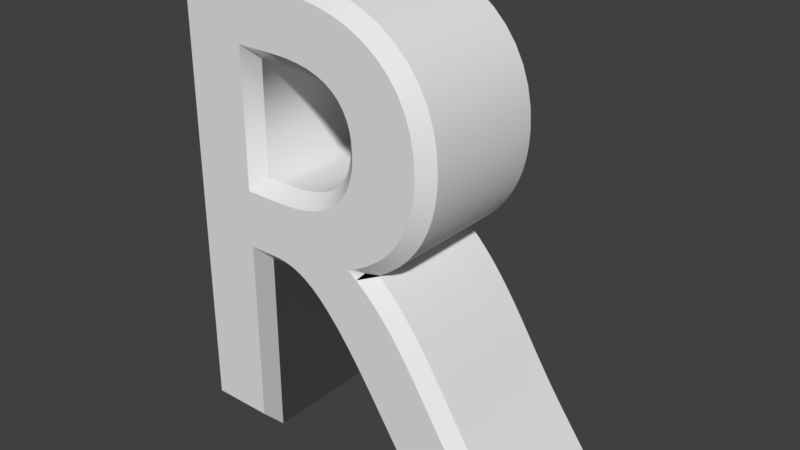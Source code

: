 # Source: Letra_R.blend  (saved by Blender 2.79.0; exported with 4.5.12 LTS)
import bpy
from mathutils import Matrix  # noqa: F401  (used for matrix-valued properties, if any)

bpy.ops.wm.read_factory_settings(use_empty=True)
scene = bpy.context.scene
scene.name = 'Scene'

# ---- collections
col_collection_1 = bpy.data.collections.new('Collection 1'); scene.collection.children.link(col_collection_1)

# ---- world
world_world = bpy.data.worlds.new('World'); scene.world = world_world
world_world.color = (0.05088, 0.05088, 0.05088)
world_world.use_sun_shadow = False
world_world.sun_shadow_jitter_overblur = 0.0
world_world.cycles.sampling_method = 'MANUAL'

# ---- meshes
me_cutext = bpy.data.meshes.new('CUText')
me_cutext.from_pydata([(-0.1111, 3.515, 0.6), (0.04445, 3.492, 0.6), (0.188, 3.456, 0.6), (0.3189, 3.406, 0.6), (0.4367, 3.342, 0.6), (0.5407, 3.266, 0.6), (0.6302, 3.177, 0.6), (0.7049, 3.077, 0.6), (0.7639, 2.965, 0.6), (0.8069, 2.843, 0.6), (0.833, 2.71, 0.6), (0.8419, 2.567, 0.6), (0.8377, 2.47, 0.6), (0.825, 2.378, 0.6), (0.8042, 2.29, 0.6), (0.7752, 2.207, 0.6), (0.7384, 2.129, 0.6), (0.6938, 2.056, 0.6), (0.6416, 1.988, 0.6), (0.5819, 1.925, 0.6), (0.515, 1.868, 0.6), (0.4409, 1.817, 0.6), (0.3598, 1.771, 0.6), (0.2719, 1.732, 0.6), (0.347, 1.679, 0.6), (0.4178, 1.62, 0.6), (0.4849, 1.558, 0.6), (0.5489, 1.49, 0.6), (0.6107, 1.419, 0.6), (0.6707, 1.342, 0.6), (0.7296, 1.261, 0.6), (0.7882, 1.175, 0.6), (0.8471, 1.085, 0.6), (0.9069, 0.9904, 0.6), (0.9683, 0.891, 0.6), (1.032, 0.7871, 0.6), (1.067, 0.7306, 0.6), (1.1, 0.678, 0.6), (1.133, 0.6282, 0.6), (1.165, 0.5798, 0.6), (1.197, 0.5319, 0.6), (1.231, 0.4833, 0.6), (1.266, 0.4328, 0.6), (1.304, 0.3793, 0.6), (1.345, 0.3216, 0.6), (1.391, 0.2586, 0.6), (1.441, 0.1891, 0.6), (1.497, 0.1121, 0.6), (0.9119, 0.1121, 0.6), (0.4619, 0.8121, 0.6), (0.3543, 0.9745, 0.6), (0.256, 1.113, 0.6), (0.1658, 1.229, 0.6), (0.08283, 1.325, 0.6), (0.006032, 1.403, 0.6), (-0.06559, 1.465, 0.6), (-0.1331, 1.511, 0.6), (-0.1974, 1.545, 0.6), (-0.2595, 1.569, 0.6), (-0.3205, 1.583, 0.6), (-0.3814, 1.59, 0.6), (-0.4431, 1.592, 0.6), (-0.6481, 1.592, 0.6), (-0.6481, 0.1121, 0.6), (-1.138, 0.1121, 0.6), (-1.138, 3.522, 0.6), (-0.2781, 3.522, 0.6), (-0.3331, 2.032, 0.6), (-0.2095, 2.038, 0.6), (-0.1008, 2.053, 0.6), (-0.006219, 2.079, 0.6), (0.07505, 2.113, 0.6), (0.1438, 2.154, 0.6), (0.2007, 2.203, 0.6), (0.2465, 2.257, 0.6), (0.2821, 2.317, 0.6), (0.3082, 2.38, 0.6), (0.3255, 2.447, 0.6), (0.3348, 2.516, 0.6), (0.3369, 2.587, 0.6), (0.3317, 2.664, 0.6), (0.3185, 2.736, 0.6), (0.2969, 2.803, 0.6), (0.2665, 2.863, 0.6), (0.2271, 2.917, 0.6), (0.1782, 2.965, 0.6), (0.1195, 3.006, 0.6), (0.05061, 3.04, 0.6), (-0.02872, 3.067, 0.6), (-0.1189, 3.086, 0.6), (-0.2202, 3.098, 0.6), (-0.3331, 3.102, 0.6), (-0.6481, 3.102, 0.6), (-0.6481, 2.032, 0.6), (-0.1111, 3.515, -0.6), (0.04445, 3.492, -0.6), (0.188, 3.456, -0.6), (0.3189, 3.406, -0.6), (0.4367, 3.342, -0.6), (0.5407, 3.266, -0.6), (0.6302, 3.177, -0.6), (0.7049, 3.077, -0.6), (0.7639, 2.965, -0.6), (0.8069, 2.843, -0.6), (0.833, 2.71, -0.6), (0.8419, 2.567, -0.6), (0.8377, 2.47, -0.6), (0.825, 2.378, -0.6), (0.8042, 2.29, -0.6), (0.7752, 2.207, -0.6), (0.7384, 2.129, -0.6), (0.6938, 2.056, -0.6), (0.6416, 1.988, -0.6), (0.5819, 1.925, -0.6), (0.515, 1.868, -0.6), (0.4409, 1.817, -0.6), (0.3598, 1.771, -0.6), (0.2719, 1.732, -0.6), (0.347, 1.679, -0.6), (0.4178, 1.62, -0.6), (0.4849, 1.558, -0.6), (0.5489, 1.49, -0.6), (0.6107, 1.419, -0.6), (0.6707, 1.342, -0.6), (0.7296, 1.261, -0.6), (0.7882, 1.175, -0.6), (0.8471, 1.085, -0.6), (0.9069, 0.9904, -0.6), (0.9683, 0.891, -0.6), (1.032, 0.7871, -0.6), (1.067, 0.7306, -0.6), (1.1, 0.678, -0.6), (1.133, 0.6282, -0.6), (1.165, 0.5798, -0.6), (1.197, 0.5319, -0.6), (1.231, 0.4833, -0.6), (1.266, 0.4328, -0.6), (1.304, 0.3793, -0.6), (1.345, 0.3216, -0.6), (1.391, 0.2586, -0.6), (1.441, 0.1891, -0.6), (1.497, 0.1121, -0.6), (0.9119, 0.1121, -0.6), (0.4619, 0.8121, -0.6), (0.3543, 0.9745, -0.6), (0.256, 1.113, -0.6), (0.1658, 1.229, -0.6), (0.08283, 1.325, -0.6), (0.006032, 1.403, -0.6), (-0.06559, 1.465, -0.6), (-0.1331, 1.511, -0.6), (-0.1974, 1.545, -0.6), (-0.2595, 1.569, -0.6), (-0.3205, 1.583, -0.6), (-0.3814, 1.59, -0.6), (-0.4431, 1.592, -0.6), (-0.6481, 1.592, -0.6), (-0.6481, 0.1121, -0.6), (-1.138, 0.1121, -0.6), (-1.138, 3.522, -0.6), (-0.2781, 3.522, -0.6), (-0.3331, 2.032, -0.6), (-0.2095, 2.038, -0.6), (-0.1008, 2.053, -0.6), (-0.006219, 2.079, -0.6), (0.07505, 2.113, -0.6), (0.1438, 2.154, -0.6), (0.2007, 2.203, -0.6), (0.2465, 2.257, -0.6), (0.2821, 2.317, -0.6), (0.3082, 2.38, -0.6), (0.3255, 2.447, -0.6), (0.3348, 2.516, -0.6), (0.3369, 2.587, -0.6), (0.3317, 2.664, -0.6), (0.3185, 2.736, -0.6), (0.2969, 2.803, -0.6), (0.2665, 2.863, -0.6), (0.2271, 2.917, -0.6), (0.1782, 2.965, -0.6), (0.1195, 3.006, -0.6), (0.05061, 3.04, -0.6), (-0.02872, 3.067, -0.6), (-0.1189, 3.086, -0.6), (-0.2202, 3.098, -0.6), (-0.3331, 3.102, -0.6), (-0.6481, 3.102, -0.6), (-0.6481, 2.032, -0.6), (-0.1111, 3.515, -0.6), (-0.1018, 3.614, -0.5), (0.04445, 3.492, -0.6), (0.0639, 3.591, -0.5), (0.188, 3.456, -0.6), (0.2183, 3.551, -0.5), (0.3189, 3.406, -0.6), (0.3608, 3.497, -0.5), (0.4367, 3.342, -0.6), (0.4903, 3.427, -0.5), (0.5407, 3.266, -0.6), (0.6057, 3.342, -0.5), (0.6302, 3.177, -0.6), (0.706, 3.243, -0.5), (0.7049, 3.077, -0.6), (0.7897, 3.13, -0.5), (0.7639, 2.965, -0.6), (0.8558, 3.005, -0.5), (0.8069, 2.843, -0.6), (0.9036, 2.869, -0.5), (0.833, 2.71, -0.6), (0.9324, 2.723, -0.5), (0.8419, 2.567, -0.6), (0.942, 2.568, -0.5), (0.8377, 2.47, -0.6), (0.9374, 2.461, -0.5), (0.825, 2.378, -0.6), (0.9234, 2.36, -0.5), (0.8042, 2.29, -0.6), (0.9003, 2.262, -0.5), (0.7752, 2.207, -0.6), (0.8679, 2.169, -0.5), (0.7384, 2.129, -0.6), (0.8266, 2.082, -0.5), (0.6938, 2.056, -0.6), (0.7764, 1.999, -0.5), (0.6416, 1.988, -0.6), (0.7176, 1.923, -0.5), (0.5819, 1.925, -0.6), (0.6507, 1.852, -0.5), (0.515, 1.868, -0.6), (0.576, 1.789, -0.5), (0.4409, 1.817, -0.6), (0.4939, 1.732, -0.5), (0.3598, 1.771, -0.6), (0.4048, 1.682, -0.5), (0.2719, 1.732, -0.6), (0.4721, 1.712, -0.5), (0.347, 1.679, -0.6), (0.4078, 1.758, -0.5), (0.4178, 1.62, -0.6), (0.4837, 1.696, -0.5), (0.4849, 1.558, -0.6), (0.5553, 1.629, -0.5), (0.5489, 1.49, -0.6), (0.6231, 1.557, -0.5), (0.6107, 1.419, -0.6), (0.688, 1.482, -0.5), (0.6707, 1.342, -0.6), (0.7504, 1.402, -0.5), (0.7296, 1.261, -0.6), (0.8113, 1.319, -0.5), (0.7882, 1.175, -0.6), (0.8714, 1.231, -0.5), (0.8471, 1.085, -0.6), (0.9312, 1.139, -0.5), (0.9069, 0.9904, -0.6), (0.9917, 1.043, -0.5), (0.9683, 0.891, -0.6), (1.053, 0.9434, -0.5), (1.032, 0.7871, -0.6), (1.117, 0.8396, -0.5), (1.067, 0.7306, -0.6), (1.152, 0.7838, -0.5), (1.1, 0.678, -0.6), (1.185, 0.732, -0.5), (1.133, 0.6282, -0.6), (1.216, 0.683, -0.5), (1.165, 0.5798, -0.6), (1.248, 0.6355, -0.5), (1.197, 0.5319, -0.6), (1.28, 0.5884, -0.5), (1.231, 0.4833, -0.6), (1.313, 0.5404, -0.5), (1.266, 0.4328, -0.6), (1.348, 0.4905, -0.5), (1.304, 0.3793, -0.6), (1.386, 0.4374, -0.5), (1.345, 0.3216, -0.6), (1.427, 0.38, -0.5), (1.391, 0.2586, -0.6), (1.472, 0.3171, -0.5), (1.441, 0.1891, -0.6), (1.522, 0.2477, -0.5), (1.497, 0.1121, -0.6), (1.693, 0.01207, -0.5), (0.9119, 0.1121, -0.6), (0.8573, 0.01207, -0.5), (0.4619, 0.8121, -0.6), (0.3782, 0.7574, -0.5), (0.3543, 0.9745, -0.6), (0.2719, 0.9179, -0.5), (0.256, 1.113, -0.6), (0.1757, 1.053, -0.5), (0.1658, 1.229, -0.6), (0.08838, 1.166, -0.5), (0.08283, 1.325, -0.6), (0.009312, 1.258, -0.5), (0.006032, 1.403, -0.6), (-0.0622, 1.33, -0.5), (-0.06559, 1.465, -0.6), (-0.1268, 1.385, -0.5), (-0.1331, 1.511, -0.6), (-0.1851, 1.426, -0.5), (-0.1974, 1.545, -0.6), (-0.2384, 1.454, -0.5), (-0.2595, 1.569, -0.6), (-0.2885, 1.473, -0.5), (-0.3205, 1.583, -0.6), (-0.3378, 1.484, -0.5), (-0.3814, 1.59, -0.6), (-0.3888, 1.49, -0.5), (-0.4431, 1.592, -0.6), (-0.4447, 1.492, -0.5), (-0.6481, 1.592, -0.6), (-0.5481, 1.492, -0.5), (-0.6481, 0.1121, -0.6), (-0.5481, 0.01207, -0.5), (-1.138, 0.1121, -0.6), (-1.238, 0.01207, -0.5), (-1.138, 3.522, -0.6), (-1.238, 3.622, -0.5), (-0.2781, 3.522, -0.6), (-0.2758, 3.622, -0.5), (-0.1018, 3.614, -0.5), (-0.1018, 3.614, 0.5), (0.0639, 3.591, -0.5), (0.0639, 3.591, 0.5), (0.2183, 3.551, -0.5), (0.2183, 3.551, 0.5), (0.3608, 3.497, -0.5), (0.3608, 3.497, 0.5), (0.4903, 3.427, -0.5), (0.4903, 3.427, 0.5), (0.6057, 3.342, -0.5), (0.6057, 3.342, 0.5), (0.706, 3.243, -0.5), (0.706, 3.243, 0.5), (0.7897, 3.13, -0.5), (0.7897, 3.13, 0.5), (0.8558, 3.005, -0.5), (0.8558, 3.005, 0.5), (0.9036, 2.869, -0.5), (0.9036, 2.869, 0.5), (0.9324, 2.723, -0.5), (0.9324, 2.723, 0.5), (0.942, 2.568, -0.5), (0.942, 2.568, 0.5), (0.9374, 2.461, -0.5), (0.9374, 2.461, 0.5), (0.9234, 2.36, -0.5), (0.9234, 2.36, 0.5), (0.9003, 2.262, -0.5), (0.9003, 2.262, 0.5), (0.8679, 2.169, -0.5), (0.8679, 2.169, 0.5), (0.8266, 2.082, -0.5), (0.8266, 2.082, 0.5), (0.7764, 1.999, -0.5), (0.7764, 1.999, 0.5), (0.7176, 1.923, -0.5), (0.7176, 1.923, 0.5), (0.6507, 1.852, -0.5), (0.6507, 1.852, 0.5), (0.576, 1.789, -0.5), (0.576, 1.789, 0.5), (0.4939, 1.732, -0.5), (0.4939, 1.732, 0.5), (0.4048, 1.682, -0.5), (0.4048, 1.682, 0.5), (0.4721, 1.712, -0.5), (0.4721, 1.712, 0.5), (0.4078, 1.758, -0.5), (0.4078, 1.758, 0.5), (0.4837, 1.696, -0.5), (0.4837, 1.696, 0.5), (0.5553, 1.629, -0.5), (0.5553, 1.629, 0.5), (0.6231, 1.557, -0.5), (0.6231, 1.557, 0.5), (0.688, 1.482, -0.5), (0.688, 1.482, 0.5), (0.7504, 1.402, -0.5), (0.7504, 1.402, 0.5), (0.8113, 1.319, -0.5), (0.8113, 1.319, 0.5), (0.8714, 1.231, -0.5), (0.8714, 1.231, 0.5), (0.9312, 1.139, -0.5), (0.9312, 1.139, 0.5), (0.9917, 1.043, -0.5), (0.9917, 1.043, 0.5), (1.053, 0.9434, -0.5), (1.053, 0.9434, 0.5), (1.117, 0.8396, -0.5), (1.117, 0.8396, 0.5), (1.152, 0.7838, -0.5), (1.152, 0.7838, 0.5), (1.185, 0.732, -0.5), (1.185, 0.732, 0.5), (1.216, 0.683, -0.5), (1.216, 0.683, 0.5), (1.248, 0.6355, -0.5), (1.248, 0.6355, 0.5), (1.28, 0.5884, -0.5), (1.28, 0.5884, 0.5), (1.313, 0.5404, -0.5), (1.313, 0.5404, 0.5), (1.348, 0.4905, -0.5), (1.348, 0.4905, 0.5), (1.386, 0.4374, -0.5), (1.386, 0.4374, 0.5), (1.427, 0.38, -0.5), (1.427, 0.38, 0.5), (1.472, 0.3171, -0.5), (1.472, 0.3171, 0.5), (1.522, 0.2477, -0.5), (1.522, 0.2477, 0.5), (1.693, 0.01207, -0.5), (1.693, 0.01207, 0.5), (0.8573, 0.01207, -0.5), (0.8573, 0.01207, 0.5), (0.3782, 0.7574, -0.5), (0.3782, 0.7574, 0.5), (0.2719, 0.9179, -0.5), (0.2719, 0.9179, 0.5), (0.1757, 1.053, -0.5), (0.1757, 1.053, 0.5), (0.08838, 1.166, -0.5), (0.08838, 1.166, 0.5), (0.009312, 1.258, -0.5), (0.009312, 1.258, 0.5), (-0.0622, 1.33, -0.5), (-0.0622, 1.33, 0.5), (-0.1268, 1.385, -0.5), (-0.1268, 1.385, 0.5), (-0.1851, 1.426, -0.5), (-0.1851, 1.426, 0.5), (-0.2384, 1.454, -0.5), (-0.2384, 1.454, 0.5), (-0.2885, 1.473, -0.5), (-0.2885, 1.473, 0.5), (-0.3378, 1.484, -0.5), (-0.3378, 1.484, 0.5), (-0.3888, 1.49, -0.5), (-0.3888, 1.49, 0.5), (-0.4447, 1.492, -0.5), (-0.4447, 1.492, 0.5), (-0.5481, 1.492, -0.5), (-0.5481, 1.492, 0.5), (-0.5481, 0.01207, -0.5), (-0.5481, 0.01207, 0.5), (-1.238, 0.01207, -0.5), (-1.238, 0.01207, 0.5), (-1.238, 3.622, -0.5), (-1.238, 3.622, 0.5), (-0.2758, 3.622, -0.5), (-0.2758, 3.622, 0.5), (-0.1018, 3.614, 0.5), (-0.1111, 3.515, 0.6), (0.0639, 3.591, 0.5), (0.04445, 3.492, 0.6), (0.2183, 3.551, 0.5), (0.188, 3.456, 0.6), (0.3608, 3.497, 0.5), (0.3189, 3.406, 0.6), (0.4903, 3.427, 0.5), (0.4367, 3.342, 0.6), (0.6057, 3.342, 0.5), (0.5407, 3.266, 0.6), (0.706, 3.243, 0.5), (0.6302, 3.177, 0.6), (0.7897, 3.13, 0.5), (0.7049, 3.077, 0.6), (0.8558, 3.005, 0.5), (0.7639, 2.965, 0.6), (0.9036, 2.869, 0.5), (0.8069, 2.843, 0.6), (0.9324, 2.723, 0.5), (0.833, 2.71, 0.6), (0.942, 2.568, 0.5), (0.8419, 2.567, 0.6), (0.9374, 2.461, 0.5), (0.8377, 2.47, 0.6), (0.9234, 2.36, 0.5), (0.825, 2.378, 0.6), (0.9003, 2.262, 0.5), (0.8042, 2.29, 0.6), (0.8679, 2.169, 0.5), (0.7752, 2.207, 0.6), (0.8266, 2.082, 0.5), (0.7384, 2.129, 0.6), (0.7764, 1.999, 0.5), (0.6938, 2.056, 0.6), (0.7176, 1.923, 0.5), (0.6416, 1.988, 0.6), (0.6507, 1.852, 0.5), (0.5819, 1.925, 0.6), (0.576, 1.789, 0.5), (0.515, 1.868, 0.6), (0.4939, 1.732, 0.5), (0.4409, 1.817, 0.6), (0.4048, 1.682, 0.5), (0.3598, 1.771, 0.6), (0.4721, 1.712, 0.5), (0.2719, 1.732, 0.6), (0.4078, 1.758, 0.5), (0.347, 1.679, 0.6), (0.4837, 1.696, 0.5), (0.4178, 1.62, 0.6), (0.5553, 1.629, 0.5), (0.4849, 1.558, 0.6), (0.6231, 1.557, 0.5), (0.5489, 1.49, 0.6), (0.688, 1.482, 0.5), (0.6107, 1.419, 0.6), (0.7504, 1.402, 0.5), (0.6707, 1.342, 0.6), (0.8113, 1.319, 0.5), (0.7296, 1.261, 0.6), (0.8714, 1.231, 0.5), (0.7882, 1.175, 0.6), (0.9312, 1.139, 0.5), (0.8471, 1.085, 0.6), (0.9917, 1.043, 0.5), (0.9069, 0.9904, 0.6), (1.053, 0.9434, 0.5), (0.9683, 0.891, 0.6), (1.117, 0.8396, 0.5), (1.032, 0.7871, 0.6), (1.152, 0.7838, 0.5), (1.067, 0.7306, 0.6), (1.185, 0.732, 0.5), (1.1, 0.678, 0.6), (1.216, 0.683, 0.5), (1.133, 0.6282, 0.6), (1.248, 0.6355, 0.5), (1.165, 0.5798, 0.6), (1.28, 0.5884, 0.5), (1.197, 0.5319, 0.6), (1.313, 0.5404, 0.5), (1.231, 0.4833, 0.6), (1.348, 0.4905, 0.5), (1.266, 0.4328, 0.6), (1.386, 0.4374, 0.5), (1.304, 0.3793, 0.6), (1.427, 0.38, 0.5), (1.345, 0.3216, 0.6), (1.472, 0.3171, 0.5), (1.391, 0.2586, 0.6), (1.522, 0.2477, 0.5), (1.441, 0.1891, 0.6), (1.693, 0.01207, 0.5), (1.497, 0.1121, 0.6), (0.8573, 0.01207, 0.5), (0.9119, 0.1121, 0.6), (0.3782, 0.7574, 0.5), (0.4619, 0.8121, 0.6), (0.2719, 0.9179, 0.5), (0.3543, 0.9745, 0.6), (0.1757, 1.053, 0.5), (0.256, 1.113, 0.6), (0.08838, 1.166, 0.5), (0.1658, 1.229, 0.6), (0.009312, 1.258, 0.5), (0.08283, 1.325, 0.6), (-0.0622, 1.33, 0.5), (0.006032, 1.403, 0.6), (-0.1268, 1.385, 0.5), (-0.06559, 1.465, 0.6), (-0.1851, 1.426, 0.5), (-0.1331, 1.511, 0.6), (-0.2384, 1.454, 0.5), (-0.1974, 1.545, 0.6), (-0.2885, 1.473, 0.5), (-0.2595, 1.569, 0.6), (-0.3378, 1.484, 0.5), (-0.3205, 1.583, 0.6), (-0.3888, 1.49, 0.5), (-0.3814, 1.59, 0.6), (-0.4447, 1.492, 0.5), (-0.4431, 1.592, 0.6), (-0.5481, 1.492, 0.5), (-0.6481, 1.592, 0.6), (-0.5481, 0.01207, 0.5), (-0.6481, 0.1121, 0.6), (-1.238, 0.01207, 0.5), (-1.138, 0.1121, 0.6), (-1.238, 3.622, 0.5), (-1.138, 3.522, 0.6), (-0.2758, 3.622, 0.5), (-0.2781, 3.522, 0.6), (-0.3331, 2.032, -0.6), (-0.3353, 2.132, -0.5), (-0.2095, 2.038, -0.6), (-0.219, 2.137, -0.5), (-0.1008, 2.053, -0.6), (-0.121, 2.152, -0.5), (-0.006219, 2.079, -0.6), (-0.03855, 2.174, -0.5), (0.07505, 2.113, -0.6), (0.02964, 2.202, -0.5), (0.1438, 2.154, -0.6), (0.08506, 2.236, -0.5), (0.2007, 2.203, -0.6), (0.1295, 2.273, -0.5), (0.2465, 2.257, -0.6), (0.1649, 2.315, -0.5), (0.2821, 2.317, -0.6), (0.1924, 2.361, -0.5), (0.3082, 2.38, -0.6), (0.213, 2.412, -0.5), (0.3255, 2.447, -0.6), (0.2272, 2.466, -0.5), (0.3348, 2.516, -0.6), (0.235, 2.524, -0.5), (0.3369, 2.587, -0.6), (0.2368, 2.585, -0.5), (0.3317, 2.664, -0.6), (0.2323, 2.652, -0.5), (0.3185, 2.736, -0.6), (0.2214, 2.712, -0.5), (0.2969, 2.803, -0.6), (0.2042, 2.764, -0.5), (0.2665, 2.863, -0.6), (0.1809, 2.81, -0.5), (0.2271, 2.917, -0.6), (0.1512, 2.851, -0.5), (0.1782, 2.965, -0.6), (0.1142, 2.887, -0.5), (0.1195, 3.006, -0.6), (0.06835, 2.919, -0.5), (0.05061, 3.04, -0.6), (0.01218, 2.947, -0.5), (-0.02872, 3.067, -0.6), (-0.05548, 2.97, -0.5), (-0.1189, 3.086, -0.6), (-0.1353, 2.987, -0.5), (-0.2202, 3.098, -0.6), (-0.2279, 2.998, -0.5), (-0.3331, 3.102, -0.6), (-0.3349, 3.002, -0.5), (-0.6481, 3.102, -0.6), (-0.5481, 3.002, -0.5), (-0.6481, 2.032, -0.6), (-0.5481, 2.132, -0.5), (-0.3353, 2.132, -0.5), (-0.3353, 2.132, 0.5), (-0.219, 2.137, -0.5), (-0.219, 2.137, 0.5), (-0.121, 2.152, -0.5), (-0.121, 2.152, 0.5), (-0.03855, 2.174, -0.5), (-0.03855, 2.174, 0.5), (0.02964, 2.202, -0.5), (0.02964, 2.202, 0.5), (0.08506, 2.236, -0.5), (0.08506, 2.236, 0.5), (0.1295, 2.273, -0.5), (0.1295, 2.273, 0.5), (0.1649, 2.315, -0.5), (0.1649, 2.315, 0.5), (0.1924, 2.361, -0.5), (0.1924, 2.361, 0.5), (0.213, 2.412, -0.5), (0.213, 2.412, 0.5), (0.2272, 2.466, -0.5), (0.2272, 2.466, 0.5), (0.235, 2.524, -0.5), (0.235, 2.524, 0.5), (0.2368, 2.585, -0.5), (0.2368, 2.585, 0.5), (0.2323, 2.652, -0.5), (0.2323, 2.652, 0.5), (0.2214, 2.712, -0.5), (0.2214, 2.712, 0.5), (0.2042, 2.764, -0.5), (0.2042, 2.764, 0.5), (0.1809, 2.81, -0.5), (0.1809, 2.81, 0.5), (0.1512, 2.851, -0.5), (0.1512, 2.851, 0.5), (0.1142, 2.887, -0.5), (0.1142, 2.887, 0.5), (0.06835, 2.919, -0.5), (0.06835, 2.919, 0.5), (0.01218, 2.947, -0.5), (0.01218, 2.947, 0.5), (-0.05548, 2.97, -0.5), (-0.05548, 2.97, 0.5), (-0.1353, 2.987, -0.5), (-0.1353, 2.987, 0.5), (-0.2279, 2.998, -0.5), (-0.2279, 2.998, 0.5), (-0.3349, 3.002, -0.5), (-0.3349, 3.002, 0.5), (-0.5481, 3.002, -0.5), (-0.5481, 3.002, 0.5), (-0.5481, 2.132, -0.5), (-0.5481, 2.132, 0.5), (-0.3353, 2.132, 0.5), (-0.3331, 2.032, 0.6), (-0.219, 2.137, 0.5), (-0.2095, 2.038, 0.6), (-0.121, 2.152, 0.5), (-0.1008, 2.053, 0.6), (-0.03855, 2.174, 0.5), (-0.006219, 2.079, 0.6), (0.02964, 2.202, 0.5), (0.07505, 2.113, 0.6), (0.08506, 2.236, 0.5), (0.1438, 2.154, 0.6), (0.1295, 2.273, 0.5), (0.2007, 2.203, 0.6), (0.1649, 2.315, 0.5), (0.2465, 2.257, 0.6), (0.1924, 2.361, 0.5), (0.2821, 2.317, 0.6), (0.213, 2.412, 0.5), (0.3082, 2.38, 0.6), (0.2272, 2.466, 0.5), (0.3255, 2.447, 0.6), (0.235, 2.524, 0.5), (0.3348, 2.516, 0.6), (0.2368, 2.585, 0.5), (0.3369, 2.587, 0.6), (0.2323, 2.652, 0.5), (0.3317, 2.664, 0.6), (0.2214, 2.712, 0.5), (0.3185, 2.736, 0.6), (0.2042, 2.764, 0.5), (0.2969, 2.803, 0.6), (0.1809, 2.81, 0.5), (0.2665, 2.863, 0.6), (0.1512, 2.851, 0.5), (0.2271, 2.917, 0.6), (0.1142, 2.887, 0.5), (0.1782, 2.965, 0.6), (0.06835, 2.919, 0.5), (0.1195, 3.006, 0.6), (0.01218, 2.947, 0.5), (0.05061, 3.04, 0.6), (-0.05548, 2.97, 0.5), (-0.02872, 3.067, 0.6), (-0.1353, 2.987, 0.5), (-0.1189, 3.086, 0.6), (-0.2279, 2.998, 0.5), (-0.2202, 3.098, 0.6), (-0.3349, 3.002, 0.5), (-0.3331, 3.102, 0.6), (-0.5481, 3.002, 0.5), (-0.6481, 3.102, 0.6), (-0.5481, 2.132, 0.5), (-0.6481, 2.032, 0.6)], [], [(64, 92, 65), (92, 66, 65), (92, 0, 66), (92, 1, 0), (92, 2, 1), (92, 3, 2), (92, 4, 3), (92, 5, 4), (92, 6, 5), (92, 91, 6), (91, 7, 6), (64, 93, 92), (90, 7, 91), (89, 7, 90), (88, 7, 89), (88, 8, 7), (87, 8, 88), (86, 8, 87), (85, 8, 86), (85, 9, 8), (84, 9, 85), (83, 9, 84), (82, 9, 83), (82, 10, 9), (81, 10, 82), (80, 10, 81), (80, 11, 10), (79, 11, 80), (78, 11, 79), (78, 12, 11), (77, 12, 78), (77, 13, 12), (76, 13, 77), (75, 13, 76), (75, 14, 13), (74, 14, 75), (74, 15, 14), (73, 15, 74), (73, 16, 15), (72, 16, 73), (71, 16, 72), (71, 17, 16), (70, 17, 71), (69, 17, 70), (69, 18, 17), (68, 18, 69), (67, 18, 68), (64, 62, 93), (62, 67, 93), (62, 18, 67), (62, 19, 18), (62, 20, 19), (62, 21, 20), (62, 22, 21), (62, 23, 22), (62, 24, 23), (62, 25, 24), (62, 61, 25), (61, 60, 25), (60, 26, 25), (64, 63, 62), (59, 26, 60), (58, 26, 59), (57, 26, 58), (57, 27, 26), (56, 27, 57), (55, 27, 56), (55, 28, 27), (54, 28, 55), (54, 29, 28), (53, 29, 54), (53, 30, 29), (52, 30, 53), (52, 31, 30), (51, 31, 52), (51, 32, 31), (50, 32, 51), (50, 33, 32), (50, 34, 33), (49, 34, 50), (49, 35, 34), (48, 35, 49), (48, 36, 35), (48, 37, 36), (48, 38, 37), (48, 39, 38), (48, 40, 39), (48, 41, 40), (48, 42, 41), (48, 43, 42), (48, 44, 43), (48, 45, 44), (48, 46, 45), (48, 47, 46), (186, 158, 159), (160, 186, 159), (94, 186, 160), (95, 186, 94), (96, 186, 95), (97, 186, 96), (98, 186, 97), (99, 186, 98), (100, 186, 99), (185, 186, 100), (101, 185, 100), (187, 158, 186), (101, 184, 185), (101, 183, 184), (101, 182, 183), (102, 182, 101), (102, 181, 182), (102, 180, 181), (102, 179, 180), (103, 179, 102), (103, 178, 179), (103, 177, 178), (103, 176, 177), (104, 176, 103), (104, 175, 176), (104, 174, 175), (105, 174, 104), (105, 173, 174), (105, 172, 173), (106, 172, 105), (106, 171, 172), (107, 171, 106), (107, 170, 171), (107, 169, 170), (108, 169, 107), (108, 168, 169), (109, 168, 108), (109, 167, 168), (110, 167, 109), (110, 166, 167), (110, 165, 166), (111, 165, 110), (111, 164, 165), (111, 163, 164), (112, 163, 111), (112, 162, 163), (112, 161, 162), (156, 158, 187), (161, 156, 187), (112, 156, 161), (113, 156, 112), (114, 156, 113), (115, 156, 114), (116, 156, 115), (117, 156, 116), (118, 156, 117), (119, 156, 118), (155, 156, 119), (154, 155, 119), (120, 154, 119), (157, 158, 156), (120, 153, 154), (120, 152, 153), (120, 151, 152), (121, 151, 120), (121, 150, 151), (121, 149, 150), (122, 149, 121), (122, 148, 149), (123, 148, 122), (123, 147, 148), (124, 147, 123), (124, 146, 147), (125, 146, 124), (125, 145, 146), (126, 145, 125), (126, 144, 145), (127, 144, 126), (128, 144, 127), (128, 143, 144), (129, 143, 128), (129, 142, 143), (130, 142, 129), (131, 142, 130), (132, 142, 131), (133, 142, 132), (134, 142, 133), (135, 142, 134), (136, 142, 135), (137, 142, 136), (138, 142, 137), (139, 142, 138), (140, 142, 139), (141, 142, 140), (189, 191, 190, 188), (191, 193, 192, 190), (193, 195, 194, 192), (195, 197, 196, 194), (197, 199, 198, 196), (199, 201, 200, 198), (201, 203, 202, 200), (203, 205, 204, 202), (205, 207, 206, 204), (207, 209, 208, 206), (209, 211, 210, 208), (211, 213, 212, 210), (213, 215, 214, 212), (215, 217, 216, 214), (217, 219, 218, 216), (219, 221, 220, 218), (221, 223, 222, 220), (223, 225, 224, 222), (225, 227, 226, 224), (227, 229, 228, 226), (229, 231, 230, 228), (231, 233, 232, 230), (233, 235, 234, 232), (235, 237, 236, 234), (237, 239, 238, 236), (239, 241, 240, 238), (241, 243, 242, 240), (243, 245, 244, 242), (245, 247, 246, 244), (247, 249, 248, 246), (249, 251, 250, 248), (251, 253, 252, 250), (253, 255, 254, 252), (255, 257, 256, 254), (257, 259, 258, 256), (259, 261, 260, 258), (261, 263, 262, 260), (263, 265, 264, 262), (265, 267, 266, 264), (267, 269, 268, 266), (269, 271, 270, 268), (271, 273, 272, 270), (273, 275, 274, 272), (275, 277, 276, 274), (277, 279, 278, 276), (279, 281, 280, 278), (281, 283, 282, 280), (283, 285, 284, 282), (285, 287, 286, 284), (287, 289, 288, 286), (289, 291, 290, 288), (291, 293, 292, 290), (293, 295, 294, 292), (295, 297, 296, 294), (297, 299, 298, 296), (299, 301, 300, 298), (301, 303, 302, 300), (303, 305, 304, 302), (305, 307, 306, 304), (307, 309, 308, 306), (309, 311, 310, 308), (311, 313, 312, 310), (313, 315, 314, 312), (315, 317, 316, 314), (317, 319, 318, 316), (319, 321, 320, 318), (321, 189, 188, 320), (323, 325, 324, 322), (325, 327, 326, 324), (327, 329, 328, 326), (329, 331, 330, 328), (331, 333, 332, 330), (333, 335, 334, 332), (335, 337, 336, 334), (337, 339, 338, 336), (339, 341, 340, 338), (341, 343, 342, 340), (343, 345, 344, 342), (345, 347, 346, 344), (347, 349, 348, 346), (349, 351, 350, 348), (351, 353, 352, 350), (353, 355, 354, 352), (355, 357, 356, 354), (357, 359, 358, 356), (359, 361, 360, 358), (361, 363, 362, 360), (363, 365, 364, 362), (365, 367, 366, 364), (367, 369, 368, 366), (369, 371, 370, 368), (371, 373, 372, 370), (373, 375, 374, 372), (375, 377, 376, 374), (377, 379, 378, 376), (379, 381, 380, 378), (381, 383, 382, 380), (383, 385, 384, 382), (385, 387, 386, 384), (387, 389, 388, 386), (389, 391, 390, 388), (391, 393, 392, 390), (393, 395, 394, 392), (395, 397, 396, 394), (397, 399, 398, 396), (399, 401, 400, 398), (401, 403, 402, 400), (403, 405, 404, 402), (405, 407, 406, 404), (407, 409, 408, 406), (409, 411, 410, 408), (411, 413, 412, 410), (413, 415, 414, 412), (415, 417, 416, 414), (417, 419, 418, 416), (419, 421, 420, 418), (421, 423, 422, 420), (423, 425, 424, 422), (425, 427, 426, 424), (427, 429, 428, 426), (429, 431, 430, 428), (431, 433, 432, 430), (433, 435, 434, 432), (435, 437, 436, 434), (437, 439, 438, 436), (439, 441, 440, 438), (441, 443, 442, 440), (443, 445, 444, 442), (445, 447, 446, 444), (447, 449, 448, 446), (449, 451, 450, 448), (451, 453, 452, 450), (453, 455, 454, 452), (455, 323, 322, 454), (457, 459, 458, 456), (459, 461, 460, 458), (461, 463, 462, 460), (463, 465, 464, 462), (465, 467, 466, 464), (467, 469, 468, 466), (469, 471, 470, 468), (471, 473, 472, 470), (473, 475, 474, 472), (475, 477, 476, 474), (477, 479, 478, 476), (479, 481, 480, 478), (481, 483, 482, 480), (483, 485, 484, 482), (485, 487, 486, 484), (487, 489, 488, 486), (489, 491, 490, 488), (491, 493, 492, 490), (493, 495, 494, 492), (495, 497, 496, 494), (497, 499, 498, 496), (499, 501, 500, 498), (501, 503, 502, 500), (503, 505, 504, 502), (505, 507, 506, 504), (507, 509, 508, 506), (509, 511, 510, 508), (511, 513, 512, 510), (513, 515, 514, 512), (515, 517, 516, 514), (517, 519, 518, 516), (519, 521, 520, 518), (521, 523, 522, 520), (523, 525, 524, 522), (525, 527, 526, 524), (527, 529, 528, 526), (529, 531, 530, 528), (531, 533, 532, 530), (533, 535, 534, 532), (535, 537, 536, 534), (537, 539, 538, 536), (539, 541, 540, 538), (541, 543, 542, 540), (543, 545, 544, 542), (545, 547, 546, 544), (547, 549, 548, 546), (549, 551, 550, 548), (551, 553, 552, 550), (553, 555, 554, 552), (555, 557, 556, 554), (557, 559, 558, 556), (559, 561, 560, 558), (561, 563, 562, 560), (563, 565, 564, 562), (565, 567, 566, 564), (567, 569, 568, 566), (569, 571, 570, 568), (571, 573, 572, 570), (573, 575, 574, 572), (575, 577, 576, 574), (577, 579, 578, 576), (579, 581, 580, 578), (581, 583, 582, 580), (583, 585, 584, 582), (585, 587, 586, 584), (587, 589, 588, 586), (589, 457, 456, 588), (591, 593, 592, 590), (593, 595, 594, 592), (595, 597, 596, 594), (597, 599, 598, 596), (599, 601, 600, 598), (601, 603, 602, 600), (603, 605, 604, 602), (605, 607, 606, 604), (607, 609, 608, 606), (609, 611, 610, 608), (611, 613, 612, 610), (613, 615, 614, 612), (615, 617, 616, 614), (617, 619, 618, 616), (619, 621, 620, 618), (621, 623, 622, 620), (623, 625, 624, 622), (625, 627, 626, 624), (627, 629, 628, 626), (629, 631, 630, 628), (631, 633, 632, 630), (633, 635, 634, 632), (635, 637, 636, 634), (637, 639, 638, 636), (639, 641, 640, 638), (641, 643, 642, 640), (643, 591, 590, 642), (645, 647, 646, 644), (647, 649, 648, 646), (649, 651, 650, 648), (651, 653, 652, 650), (653, 655, 654, 652), (655, 657, 656, 654), (657, 659, 658, 656), (659, 661, 660, 658), (661, 663, 662, 660), (663, 665, 664, 662), (665, 667, 666, 664), (667, 669, 668, 666), (669, 671, 670, 668), (671, 673, 672, 670), (673, 675, 674, 672), (675, 677, 676, 674), (677, 679, 678, 676), (679, 681, 680, 678), (681, 683, 682, 680), (683, 685, 684, 682), (685, 687, 686, 684), (687, 689, 688, 686), (689, 691, 690, 688), (691, 693, 692, 690), (693, 695, 694, 692), (695, 697, 696, 694), (697, 645, 644, 696), (699, 701, 700, 698), (701, 703, 702, 700), (703, 705, 704, 702), (705, 707, 706, 704), (707, 709, 708, 706), (709, 711, 710, 708), (711, 713, 712, 710), (713, 715, 714, 712), (715, 717, 716, 714), (717, 719, 718, 716), (719, 721, 720, 718), (721, 723, 722, 720), (723, 725, 724, 722), (725, 727, 726, 724), (727, 729, 728, 726), (729, 731, 730, 728), (731, 733, 732, 730), (733, 735, 734, 732), (735, 737, 736, 734), (737, 739, 738, 736), (739, 741, 740, 738), (741, 743, 742, 740), (743, 745, 744, 742), (745, 747, 746, 744), (747, 749, 748, 746), (749, 751, 750, 748), (751, 699, 698, 750)])
me_cutext.polygons.foreach_set('use_smooth', [0, 0, 0, 0, 0, 0, 0, 0, 0, 0, 0, 0, 0, 0, 0, 0, 0, 0, 0, 0, 0, 0, 0, 0, 0, 0, 0, 0, 0, 0, 0, 0, 0, 0, 0, 0, 0, 0, 0, 0, 0, 0, 0, 0, 0, 0, 0, 0, 0, 0, 0, 0, 0, 0, 0, 0, 0, 0, 0, 0, 0, 0, 0, 0, 0, 0, 0, 0, 0, 0, 0, 0, 0, 0, 0, 0, 0, 0, 0, 0, 0, 0, 0, 0, 0, 0, 0, 0, 0, 0, 0, 0, 0, 0, 0, 0, 0, 0, 0, 0, 0, 0, 0, 0, 0, 0, 0, 0, 0, 0, 0, 0, 0, 0, 0, 0, 0, 0, 0, 0, 0, 0, 0, 0, 0, 0, 0, 0, 0, 0, 0, 0, 0, 0, 0, 0, 0, 0, 0, 0, 0, 0, 0, 0, 0, 0, 0, 0, 0, 0, 0, 0, 0, 0, 0, 0, 0, 0, 0, 0, 0, 0, 0, 0, 0, 0, 0, 0, 0, 0, 0, 0, 0, 0, 0, 0, 0, 0, 0, 0, 0, 0, 0, 0, 0, 0, 0, 0, 1, 1, 1, 1, 1, 1, 1, 1, 1, 1, 1, 1, 1, 1, 1, 1, 1, 1, 1, 1, 1, 1, 1, 1, 1, 1, 1, 1, 1, 1, 1, 1, 1, 1, 1, 1, 1, 1, 1, 1, 1, 1, 1, 1, 1, 1, 1, 1, 1, 1, 1, 1, 1, 1, 1, 1, 1, 1, 1, 1, 1, 1, 1, 1, 1, 1, 1, 1, 1, 1, 1, 1, 1, 1, 1, 1, 1, 1, 1, 1, 1, 1, 1, 1, 1, 1, 1, 1, 1, 1, 1, 1, 1, 1, 1, 1, 1, 1, 1, 1, 1, 1, 1, 1, 1, 1, 1, 1, 1, 1, 1, 1, 1, 1, 1, 1, 1, 1, 1, 1, 1, 1, 1, 1, 1, 1, 1, 1, 1, 1, 1, 1, 1, 1, 1, 1, 1, 1, 1, 1, 1, 1, 1, 1, 1, 1, 1, 1, 1, 1, 1, 1, 1, 1, 1, 1, 1, 1, 1, 1, 1, 1, 1, 1, 1, 1, 1, 1, 1, 1, 1, 1, 1, 1, 1, 1, 1, 1, 1, 1, 1, 1, 1, 1, 1, 1, 1, 1, 1, 1, 1, 1, 1, 1, 1, 1, 1, 1, 1, 1, 1, 1, 1, 1, 1, 1, 1, 1, 1, 1, 1, 1, 1, 1, 1, 1, 1, 1, 1, 1, 1, 1, 1, 1, 1, 1, 1, 1, 1, 1, 1, 1, 1, 1, 1, 1, 1, 1, 1, 1, 1, 1, 1, 1, 1, 1, 1, 1, 1, 1, 1, 1, 1, 1, 1, 1, 1, 1, 1, 1, 1, 1, 1, 1, 1, 1, 1, 1, 1, 1, 1, 1, 1, 1, 1, 1, 1, 1, 1, 1, 1, 1])
me_cutext.use_remesh_preserve_volume = False
me_cutext.use_remesh_preserve_attributes = False
me_cutext.use_mirror_vertex_groups = False
me_cutext.auto_texspace = False
me_cutext.update()

# ---- objects
ob_text = bpy.data.objects.new('Text', me_cutext)

# ---- transforms, parenting, visibility, modifiers, constraints
ob_text.location = (8.933, -4.843e-07, 4.516)
ob_text.rotation_euler = (1.571, -0.0, 0.0)
ob_text.scale = (17.01, 17.01, 17.01)
ob_text.lineart.crease_threshold = 0.0

# ---- collection membership
col_collection_1.objects.link(ob_text)

# ---- scene / render settings (as saved in the file)
scene.frame_start = 1; scene.frame_end = 250; scene.frame_set(4)
scene.render.engine = 'CYCLES'
scene.render.resolution_percentage = 50
scene.render.dither_intensity = 0.0
scene.cycles.use_denoising = False
scene.cycles.samples = 128
scene.cycles.sampling_pattern = 'TABULATED_SOBOL'
scene.cycles.use_adaptive_sampling = False
scene.cycles.use_light_tree = False
scene.cycles.blur_glossy = 0.0
scene.cycles.sample_clamp_indirect = 0.0
scene.view_settings.view_transform = 'Standard'
scene.unit_settings.scale_length = 0.01
bpy.context.view_layer.update()

# ---- added for rendering (the .blend has no active camera and no usable light): camera, sun
cam_auto = bpy.data.cameras.new('AutoCamera')
cam_auto.lens = 50.0
cam_auto.sensor_width = 36.0
cam_auto.clip_end = 1326.65
ob_auto_camera = bpy.data.objects.new('AutoCamera', cam_auto)
scene.collection.objects.link(ob_auto_camera)
ob_auto_camera.location = (88.3931, -90.7117, 95.9047)
ob_auto_camera.rotation_euler = (1.09748, -7.21219e-08, 0.694738)
scene.camera = ob_auto_camera
light_auto_sun = bpy.data.lights.new('AutoSun', 'SUN')
light_auto_sun.energy = 3.0
light_auto_sun.angle = 0.0523599
ob_auto_sun = bpy.data.objects.new('AutoSun', light_auto_sun)
scene.collection.objects.link(ob_auto_sun)
ob_auto_sun.rotation_euler = (0.872665, 0.174533, 0.523599)
bpy.context.view_layer.update()
